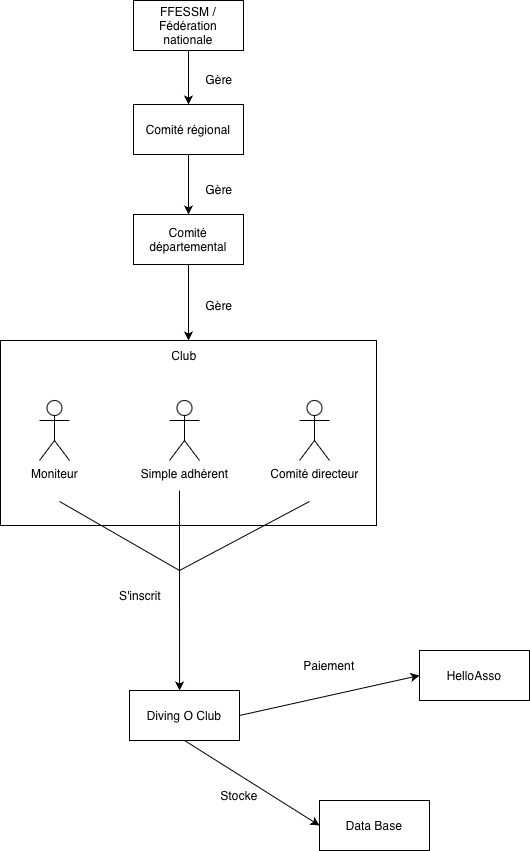

The diagram above was exported from draw.io. Its source (the exported page's mxGraphModel, read from the mxfile embedded in the PNG):
<mxGraphModel dx="3474" dy="3515" grid="1" gridSize="10" guides="1" tooltips="1" connect="1" arrows="1" fold="1" page="1" pageScale="1" pageWidth="827" pageHeight="1169" math="0" shadow="0">
  <root>
    <mxCell id="0" />
    <mxCell id="1" parent="0" />
    <mxCell id="faGEFgPq3vWsHgk8bBHe-35" value="" style="html=1;whiteSpace=wrap;" vertex="1" parent="1">
      <mxGeometry x="170" y="-700" width="376" height="185" as="geometry" />
    </mxCell>
    <mxCell id="A9JMrG8Uclf3Iuf2sB0m-8" value="Simple adhérent" style="shape=umlActor;verticalLabelPosition=bottom;verticalAlign=top;html=1;" parent="1" vertex="1">
      <mxGeometry x="339" y="-640" width="30" height="60" as="geometry" />
    </mxCell>
    <mxCell id="faGEFgPq3vWsHgk8bBHe-29" value="Moniteur" style="shape=umlActor;verticalLabelPosition=bottom;verticalAlign=top;html=1;" vertex="1" parent="1">
      <mxGeometry x="209" y="-640" width="30" height="60" as="geometry" />
    </mxCell>
    <mxCell id="faGEFgPq3vWsHgk8bBHe-30" value="Comité directeur" style="shape=umlActor;verticalLabelPosition=bottom;verticalAlign=top;html=1;" vertex="1" parent="1">
      <mxGeometry x="469" y="-640" width="30" height="60" as="geometry" />
    </mxCell>
    <mxCell id="faGEFgPq3vWsHgk8bBHe-31" value="HelloAsso" style="html=1;whiteSpace=wrap;" vertex="1" parent="1">
      <mxGeometry x="589" y="-390" width="110" height="50" as="geometry" />
    </mxCell>
    <mxCell id="faGEFgPq3vWsHgk8bBHe-33" value="Data Base" style="html=1;whiteSpace=wrap;" vertex="1" parent="1">
      <mxGeometry x="489" y="-240" width="110" height="50" as="geometry" />
    </mxCell>
    <mxCell id="faGEFgPq3vWsHgk8bBHe-34" value="Diving O Club" style="html=1;whiteSpace=wrap;" vertex="1" parent="1">
      <mxGeometry x="299" y="-350" width="110" height="50" as="geometry" />
    </mxCell>
    <mxCell id="faGEFgPq3vWsHgk8bBHe-36" value="Comité départemental" style="html=1;whiteSpace=wrap;" vertex="1" parent="1">
      <mxGeometry x="303" y="-826" width="110" height="50" as="geometry" />
    </mxCell>
    <mxCell id="faGEFgPq3vWsHgk8bBHe-37" value="Comité régional" style="html=1;whiteSpace=wrap;" vertex="1" parent="1">
      <mxGeometry x="303" y="-936" width="110" height="50" as="geometry" />
    </mxCell>
    <mxCell id="faGEFgPq3vWsHgk8bBHe-38" value="FFESSM / Fédération nationale" style="html=1;whiteSpace=wrap;" vertex="1" parent="1">
      <mxGeometry x="303" y="-1040" width="110" height="50" as="geometry" />
    </mxCell>
    <mxCell id="faGEFgPq3vWsHgk8bBHe-40" value="" style="endArrow=classic;html=1;rounded=0;exitX=0.5;exitY=1;exitDx=0;exitDy=0;entryX=0.5;entryY=0;entryDx=0;entryDy=0;" edge="1" parent="1" source="faGEFgPq3vWsHgk8bBHe-38" target="faGEFgPq3vWsHgk8bBHe-37">
      <mxGeometry width="50" height="50" relative="1" as="geometry">
        <mxPoint x="329" y="-686" as="sourcePoint" />
        <mxPoint x="379" y="-736" as="targetPoint" />
      </mxGeometry>
    </mxCell>
    <mxCell id="faGEFgPq3vWsHgk8bBHe-41" value="Gère" style="text;html=1;whiteSpace=wrap;strokeColor=none;fillColor=none;align=center;verticalAlign=middle;rounded=0;" vertex="1" parent="1">
      <mxGeometry x="359" y="-976" width="60" height="30" as="geometry" />
    </mxCell>
    <mxCell id="faGEFgPq3vWsHgk8bBHe-42" value="" style="endArrow=classic;html=1;rounded=0;exitX=0.5;exitY=1;exitDx=0;exitDy=0;entryX=0.5;entryY=0;entryDx=0;entryDy=0;" edge="1" parent="1" source="faGEFgPq3vWsHgk8bBHe-37" target="faGEFgPq3vWsHgk8bBHe-36">
      <mxGeometry width="50" height="50" relative="1" as="geometry">
        <mxPoint x="349" y="-986" as="sourcePoint" />
        <mxPoint x="349" y="-932" as="targetPoint" />
      </mxGeometry>
    </mxCell>
    <mxCell id="faGEFgPq3vWsHgk8bBHe-43" value="Gère" style="text;html=1;whiteSpace=wrap;strokeColor=none;fillColor=none;align=center;verticalAlign=middle;rounded=0;" vertex="1" parent="1">
      <mxGeometry x="359" y="-866" width="60" height="30" as="geometry" />
    </mxCell>
    <mxCell id="faGEFgPq3vWsHgk8bBHe-44" value="" style="endArrow=classic;html=1;rounded=0;exitX=0.5;exitY=1;exitDx=0;exitDy=0;entryX=0.5;entryY=0;entryDx=0;entryDy=0;" edge="1" parent="1" source="faGEFgPq3vWsHgk8bBHe-36" target="faGEFgPq3vWsHgk8bBHe-35">
      <mxGeometry width="50" height="50" relative="1" as="geometry">
        <mxPoint x="349" y="-940" as="sourcePoint" />
        <mxPoint x="349" y="-880" as="targetPoint" />
      </mxGeometry>
    </mxCell>
    <mxCell id="faGEFgPq3vWsHgk8bBHe-45" value="Gère" style="text;html=1;whiteSpace=wrap;strokeColor=none;fillColor=none;align=center;verticalAlign=middle;rounded=0;" vertex="1" parent="1">
      <mxGeometry x="359" y="-750" width="60" height="30" as="geometry" />
    </mxCell>
    <mxCell id="faGEFgPq3vWsHgk8bBHe-46" value="Club" style="text;html=1;whiteSpace=wrap;strokeColor=none;fillColor=none;align=center;verticalAlign=middle;rounded=0;" vertex="1" parent="1">
      <mxGeometry x="324" y="-700" width="60" height="30" as="geometry" />
    </mxCell>
    <mxCell id="faGEFgPq3vWsHgk8bBHe-51" value="" style="endArrow=classic;html=1;rounded=0;exitX=0.476;exitY=0.811;exitDx=0;exitDy=0;exitPerimeter=0;entryX=0.455;entryY=0;entryDx=0;entryDy=0;entryPerimeter=0;" edge="1" parent="1" source="faGEFgPq3vWsHgk8bBHe-35" target="faGEFgPq3vWsHgk8bBHe-34">
      <mxGeometry width="50" height="50" relative="1" as="geometry">
        <mxPoint x="309" y="-480" as="sourcePoint" />
        <mxPoint x="349" y="-440" as="targetPoint" />
      </mxGeometry>
    </mxCell>
    <mxCell id="faGEFgPq3vWsHgk8bBHe-55" value="" style="endArrow=none;html=1;rounded=0;entryX=0.822;entryY=0.87;entryDx=0;entryDy=0;entryPerimeter=0;exitX=0.157;exitY=0.87;exitDx=0;exitDy=0;exitPerimeter=0;" edge="1" parent="1" source="faGEFgPq3vWsHgk8bBHe-35" target="faGEFgPq3vWsHgk8bBHe-35">
      <mxGeometry width="50" height="50" relative="1" as="geometry">
        <mxPoint x="319" y="-470" as="sourcePoint" />
        <mxPoint x="379" y="-470" as="targetPoint" />
        <Array as="points">
          <mxPoint x="349" y="-470" />
        </Array>
      </mxGeometry>
    </mxCell>
    <mxCell id="faGEFgPq3vWsHgk8bBHe-56" value="S'inscrit" style="text;html=1;whiteSpace=wrap;strokeColor=none;fillColor=none;align=center;verticalAlign=middle;rounded=0;" vertex="1" parent="1">
      <mxGeometry x="280" y="-460" width="60" height="30" as="geometry" />
    </mxCell>
    <mxCell id="faGEFgPq3vWsHgk8bBHe-58" value="Stocke" style="text;html=1;whiteSpace=wrap;strokeColor=none;fillColor=none;align=center;verticalAlign=middle;rounded=0;" vertex="1" parent="1">
      <mxGeometry x="379" y="-260" width="60" height="30" as="geometry" />
    </mxCell>
    <mxCell id="faGEFgPq3vWsHgk8bBHe-59" value="" style="endArrow=classic;html=1;rounded=0;exitX=0.5;exitY=1;exitDx=0;exitDy=0;entryX=0;entryY=0.5;entryDx=0;entryDy=0;" edge="1" parent="1" source="faGEFgPq3vWsHgk8bBHe-34" target="faGEFgPq3vWsHgk8bBHe-33">
      <mxGeometry width="50" height="50" relative="1" as="geometry">
        <mxPoint x="359" y="-310" as="sourcePoint" />
        <mxPoint x="409" y="-360" as="targetPoint" />
      </mxGeometry>
    </mxCell>
    <mxCell id="faGEFgPq3vWsHgk8bBHe-60" value="" style="endArrow=classic;html=1;rounded=0;entryX=0;entryY=0.5;entryDx=0;entryDy=0;exitX=1;exitY=0.5;exitDx=0;exitDy=0;" edge="1" parent="1" source="faGEFgPq3vWsHgk8bBHe-34" target="faGEFgPq3vWsHgk8bBHe-31">
      <mxGeometry width="50" height="50" relative="1" as="geometry">
        <mxPoint x="449" y="-310" as="sourcePoint" />
        <mxPoint x="409" y="-360" as="targetPoint" />
      </mxGeometry>
    </mxCell>
    <mxCell id="faGEFgPq3vWsHgk8bBHe-61" value="Paiement" style="text;html=1;whiteSpace=wrap;strokeColor=none;fillColor=none;align=center;verticalAlign=middle;rounded=0;" vertex="1" parent="1">
      <mxGeometry x="469" y="-390" width="60" height="30" as="geometry" />
    </mxCell>
  </root>
</mxGraphModel>